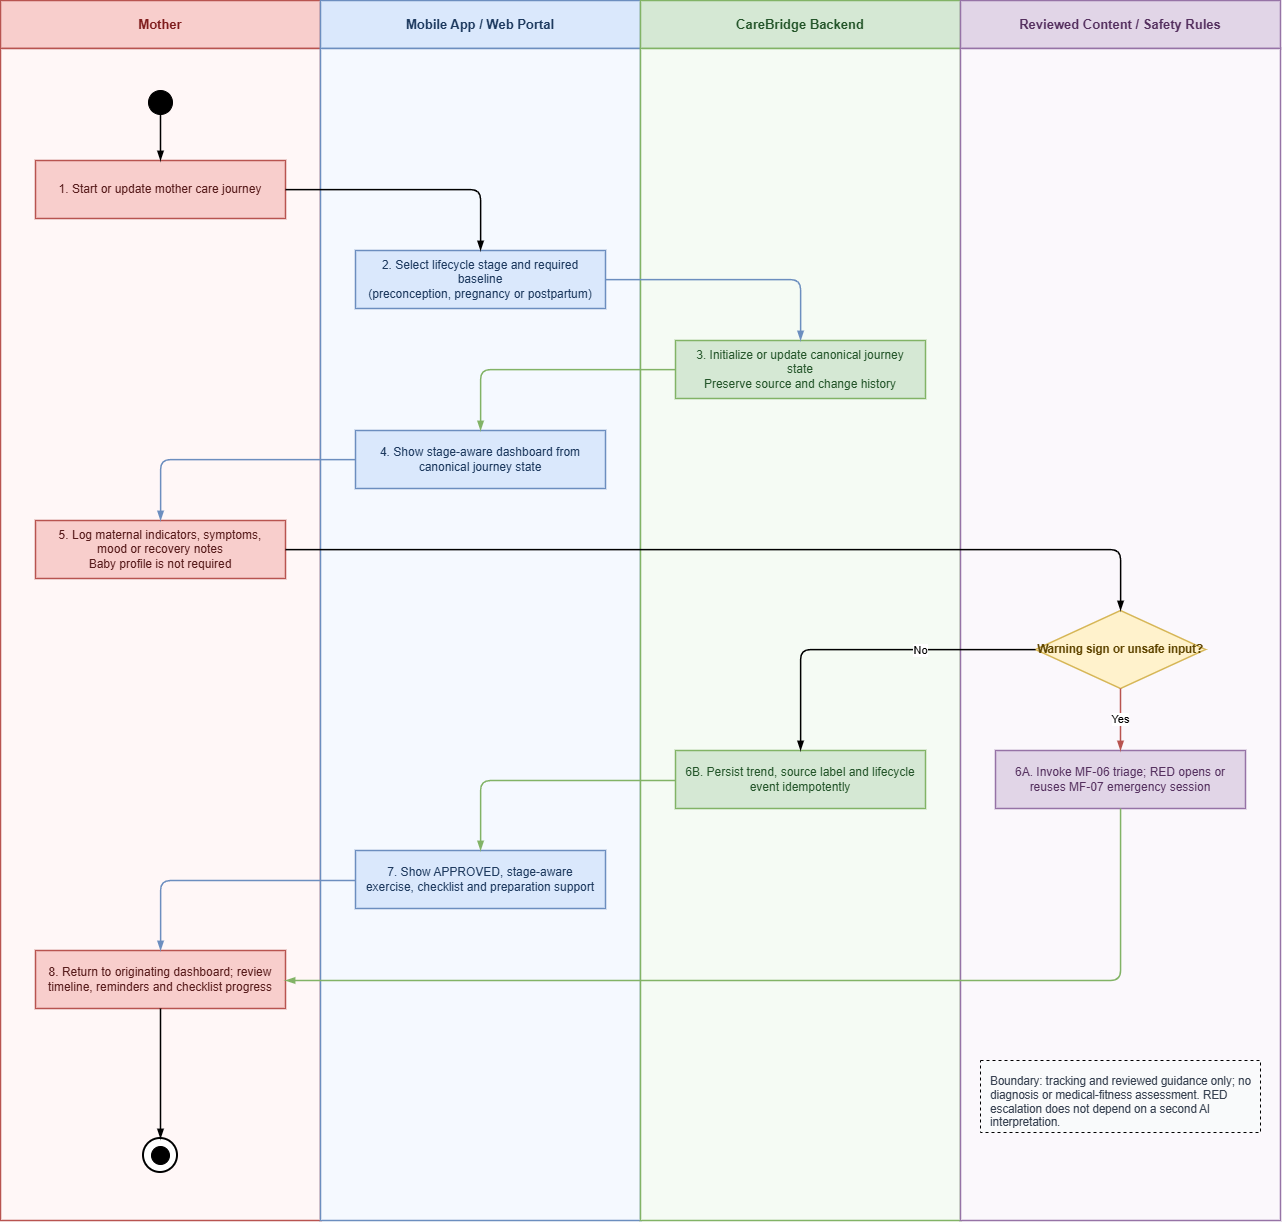

The diagram above was exported from draw.io. Its source (the exported page's mxGraphModel, read from the mxfile embedded in the PNG):
<mxGraphModel dx="1373" dy="880" grid="1" gridSize="10" guides="1" tooltips="1" connect="1" arrows="1" fold="1" page="1" pageScale="1" pageWidth="1440" pageHeight="1500" math="0" shadow="0">
  <root>
    <mxCell id="0" />
    <mxCell id="1" parent="0" />
    <mxCell id="wf-mf02-mother-care-journey_lane_header_0" parent="1" style="rounded=0;whiteSpace=wrap;html=1;fillColor=#F8CECC;strokeColor=#B85450;strokeWidth=1.5;fontStyle=1;fontSize=13;fontFamily=Arial;fontColor=#7F1D1D;align=center;verticalAlign=middle;" value="Mother" vertex="1">
      <mxGeometry height="48" width="320" x="60" y="130" as="geometry" />
    </mxCell>
    <mxCell id="wf-mf02-mother-care-journey_lane_body_0" parent="1" style="rounded=0;whiteSpace=wrap;html=1;fillColor=#FFF7F7;strokeColor=#B85450;strokeWidth=1.5;fontFamily=Arial;connectable=0;" value="" vertex="1">
      <mxGeometry height="1172" width="320" x="60" y="178" as="geometry" />
    </mxCell>
    <mxCell id="wf-mf02-mother-care-journey_lane_header_1" parent="1" style="rounded=0;whiteSpace=wrap;html=1;fillColor=#DAE8FC;strokeColor=#6C8EBF;strokeWidth=1.5;fontStyle=1;fontSize=13;fontFamily=Arial;fontColor=#1E3A5F;align=center;verticalAlign=middle;" value="Mobile App / Web Portal" vertex="1">
      <mxGeometry height="48" width="320" x="380" y="130" as="geometry" />
    </mxCell>
    <mxCell id="wf-mf02-mother-care-journey_lane_body_1" parent="1" style="rounded=0;whiteSpace=wrap;html=1;fillColor=#F5F9FF;strokeColor=#6C8EBF;strokeWidth=1.5;fontFamily=Arial;connectable=0;" value="" vertex="1">
      <mxGeometry height="1172" width="320" x="380" y="178" as="geometry" />
    </mxCell>
    <mxCell id="wf-mf02-mother-care-journey_lane_header_2" parent="1" style="rounded=0;whiteSpace=wrap;html=1;fillColor=#D5E8D4;strokeColor=#82B366;strokeWidth=1.5;fontStyle=1;fontSize=13;fontFamily=Arial;fontColor=#24552A;align=center;verticalAlign=middle;" value="CareBridge Backend" vertex="1">
      <mxGeometry height="48" width="320" x="700" y="130" as="geometry" />
    </mxCell>
    <mxCell id="wf-mf02-mother-care-journey_lane_body_2" parent="1" style="rounded=0;whiteSpace=wrap;html=1;fillColor=#F5FBF4;strokeColor=#82B366;strokeWidth=1.5;fontFamily=Arial;connectable=0;" value="" vertex="1">
      <mxGeometry height="1172" width="320" x="700" y="178" as="geometry" />
    </mxCell>
    <mxCell id="wf-mf02-mother-care-journey_lane_header_3" parent="1" style="rounded=0;whiteSpace=wrap;html=1;fillColor=#E1D5E7;strokeColor=#9673A6;strokeWidth=1.5;fontStyle=1;fontSize=13;fontFamily=Arial;fontColor=#55305F;align=center;verticalAlign=middle;" value="Reviewed Content / Safety Rules" vertex="1">
      <mxGeometry height="48" width="320" x="1020" y="130" as="geometry" />
    </mxCell>
    <mxCell id="wf-mf02-mother-care-journey_lane_body_3" parent="1" style="rounded=0;whiteSpace=wrap;html=1;fillColor=#FBF8FC;strokeColor=#9673A6;strokeWidth=1.5;fontFamily=Arial;connectable=0;" value="" vertex="1">
      <mxGeometry height="1172" width="320" x="1020" y="178" as="geometry" />
    </mxCell>
    <mxCell id="s" parent="1" style="ellipse;whiteSpace=wrap;html=1;aspect=fixed;fillColor=#000000;strokeColor=#000000;strokeWidth=1;fontSize=1;fontColor=#000000;" value="" vertex="1">
      <mxGeometry height="24" width="24" x="208" y="220" as="geometry" />
    </mxCell>
    <mxCell id="open" parent="1" style="rounded=0;whiteSpace=wrap;html=1;fillColor=#F8CECC;strokeColor=#B85450;strokeWidth=1.5;fontFamily=Arial;fontSize=12;fontColor=#581C1C;align=center;verticalAlign=middle;spacing=8;" value="1. Start or update mother care journey" vertex="1">
      <mxGeometry height="58" width="250" x="95" y="290" as="geometry" />
    </mxCell>
    <mxCell id="stage" parent="1" style="rounded=0;whiteSpace=wrap;html=1;fillColor=#DAE8FC;strokeColor=#6C8EBF;strokeWidth=1.5;fontFamily=Arial;fontSize=12;fontColor=#1E3A5F;align=center;verticalAlign=middle;spacing=8;" value="2. Select lifecycle stage and required baseline&#10;(preconception, pregnancy or postpartum)" vertex="1">
      <mxGeometry height="58" width="250" x="415" y="380" as="geometry" />
    </mxCell>
    <mxCell id="create" parent="1" style="rounded=0;whiteSpace=wrap;html=1;fillColor=#D5E8D4;strokeColor=#82B366;strokeWidth=1.5;fontFamily=Arial;fontSize=12;fontColor=#24552A;align=center;verticalAlign=middle;spacing=8;" value="3. Initialize or update canonical journey state&lt;br&gt;Preserve source and change history" vertex="1">
      <mxGeometry height="58" width="250" x="735" y="470" as="geometry" />
    </mxCell>
    <mxCell id="dash" parent="1" style="rounded=0;whiteSpace=wrap;html=1;fillColor=#DAE8FC;strokeColor=#6C8EBF;strokeWidth=1.5;fontFamily=Arial;fontSize=12;fontColor=#1E3A5F;align=center;verticalAlign=middle;spacing=8;" value="4. Show stage-aware dashboard from canonical journey state" vertex="1">
      <mxGeometry height="58" width="250" x="415" y="560" as="geometry" />
    </mxCell>
    <mxCell id="metric" parent="1" style="rounded=0;whiteSpace=wrap;html=1;fillColor=#F8CECC;strokeColor=#B85450;strokeWidth=1.5;fontFamily=Arial;fontSize=12;fontColor=#581C1C;align=center;verticalAlign=middle;spacing=8;" value="5. Log maternal indicators, symptoms, mood or recovery notes&#10;Baby profile is not required" vertex="1">
      <mxGeometry height="58" width="250" x="95" y="650" as="geometry" />
    </mxCell>
    <mxCell id="rules" parent="1" style="rhombus;whiteSpace=wrap;html=1;fillColor=#FFF2CC;strokeColor=#D6B656;strokeWidth=1.5;fontFamily=Arial;fontSize=11.5;fontStyle=1;fontColor=#5F4500;align=center;verticalAlign=middle;" value="Warning sign or unsafe input?" vertex="1">
      <mxGeometry height="78" width="170" x="1095" y="740" as="geometry" />
    </mxCell>
    <mxCell id="safe" parent="1" style="rounded=0;whiteSpace=wrap;html=1;fillColor=#E1D5E7;strokeColor=#9673A6;strokeWidth=1.5;fontFamily=Arial;fontSize=12;fontColor=#55305F;align=center;verticalAlign=middle;spacing=8;" value="6A. Invoke MF-06 triage; RED opens or reuses MF-07 emergency session" vertex="1">
      <mxGeometry height="58" width="250" x="1055" y="880" as="geometry" />
    </mxCell>
    <mxCell id="save" parent="1" style="rounded=0;whiteSpace=wrap;html=1;fillColor=#D5E8D4;strokeColor=#82B366;strokeWidth=1.5;fontFamily=Arial;fontSize=12;fontColor=#24552A;align=center;verticalAlign=middle;spacing=8;" value="6B. Persist trend, source label and lifecycle event idempotently" vertex="1">
      <mxGeometry height="58" width="250" x="735" y="880" as="geometry" />
    </mxCell>
    <mxCell id="exercise" parent="1" style="rounded=0;whiteSpace=wrap;html=1;fillColor=#DAE8FC;strokeColor=#6C8EBF;strokeWidth=1.5;fontFamily=Arial;fontSize=12;fontColor=#1E3A5F;align=center;verticalAlign=middle;spacing=8;" value="7. Show APPROVED, stage-aware exercise, checklist and preparation support" vertex="1">
      <mxGeometry height="58" width="250" x="415" y="980" as="geometry" />
    </mxCell>
    <mxCell id="view" parent="1" style="rounded=0;whiteSpace=wrap;html=1;fillColor=#F8CECC;strokeColor=#B85450;strokeWidth=1.5;fontFamily=Arial;fontSize=12;fontColor=#581C1C;align=center;verticalAlign=middle;spacing=8;" value="8. Return to originating dashboard; review timeline, reminders and checklist progress" vertex="1">
      <mxGeometry height="58" width="250" x="95" y="1080" as="geometry" />
    </mxCell>
    <mxCell id="note" parent="1" style="rounded=0;whiteSpace=wrap;html=1;fillColor=#F9FAFB;strokeColor=#000000;dashed=1;fontFamily=Arial;fontSize=11.5;fontColor=#374151;align=left;verticalAlign=top;spacing=10;" value="Boundary: tracking and reviewed guidance only; no diagnosis or medical-fitness assessment. RED escalation does not depend on a second AI interpretation." vertex="1">
      <mxGeometry height="72" width="280" x="1040" y="1190" as="geometry" />
    </mxCell>
    <mxCell id="end" parent="1" style="ellipse;whiteSpace=wrap;html=1;aspect=fixed;fillColor=#ffffff;strokeColor=#000000;strokeWidth=2;fontSize=1;fontColor=#ffffff;" value="" vertex="1">
      <mxGeometry height="34" width="34" x="203" y="1268" as="geometry" />
    </mxCell>
    <mxCell id="end_inner" parent="1" style="ellipse;whiteSpace=wrap;html=1;aspect=fixed;fillColor=#000000;strokeColor=#000000;strokeWidth=1;fontSize=1;fontColor=#000000;" value="" vertex="1">
      <mxGeometry height="18" width="18" x="211" y="1276" as="geometry" />
    </mxCell>
    <mxCell id="e1" edge="1" parent="1" source="s" style="edgeStyle=orthogonalEdgeStyle;rounded=1;orthogonalLoop=1;jettySize=auto;html=1;endArrow=blockThin;endFill=1;strokeWidth=1.5;fontFamily=Arial;fontSize=11;labelBackgroundColor=#FFFFFF;strokeColor=#000000;" target="open" value="">
      <mxGeometry relative="1" as="geometry" />
    </mxCell>
    <mxCell id="e2" edge="1" parent="1" source="open" style="edgeStyle=orthogonalEdgeStyle;rounded=1;orthogonalLoop=1;jettySize=auto;html=1;endArrow=blockThin;endFill=1;strokeWidth=1.5;fontFamily=Arial;fontSize=11;labelBackgroundColor=#FFFFFF;strokeColor=#000000;" target="stage" value="">
      <mxGeometry relative="1" as="geometry" />
    </mxCell>
    <mxCell id="e3" edge="1" parent="1" source="stage" style="edgeStyle=orthogonalEdgeStyle;rounded=1;orthogonalLoop=1;jettySize=auto;html=1;endArrow=blockThin;endFill=1;strokeWidth=1.5;fontFamily=Arial;fontSize=11;labelBackgroundColor=#FFFFFF;strokeColor=#6C8EBF;" target="create" value="">
      <mxGeometry relative="1" as="geometry" />
    </mxCell>
    <mxCell id="e4" edge="1" parent="1" source="create" style="edgeStyle=orthogonalEdgeStyle;rounded=1;orthogonalLoop=1;jettySize=auto;html=1;endArrow=blockThin;endFill=1;strokeWidth=1.5;fontFamily=Arial;fontSize=11;labelBackgroundColor=#FFFFFF;strokeColor=#82B366;" target="dash" value="">
      <mxGeometry relative="1" as="geometry" />
    </mxCell>
    <mxCell id="e5" edge="1" parent="1" source="dash" style="edgeStyle=orthogonalEdgeStyle;rounded=1;orthogonalLoop=1;jettySize=auto;html=1;endArrow=blockThin;endFill=1;strokeWidth=1.5;fontFamily=Arial;fontSize=11;labelBackgroundColor=#FFFFFF;strokeColor=#6C8EBF;" target="metric" value="">
      <mxGeometry relative="1" as="geometry" />
    </mxCell>
    <mxCell id="e6" edge="1" parent="1" source="metric" style="edgeStyle=orthogonalEdgeStyle;rounded=1;orthogonalLoop=1;jettySize=auto;html=1;endArrow=blockThin;endFill=1;strokeWidth=1.5;fontFamily=Arial;fontSize=11;labelBackgroundColor=#FFFFFF;strokeColor=#000000;" target="rules" value="">
      <mxGeometry relative="1" as="geometry" />
    </mxCell>
    <mxCell id="e7" edge="1" parent="1" source="rules" style="edgeStyle=orthogonalEdgeStyle;rounded=1;orthogonalLoop=1;jettySize=auto;html=1;endArrow=blockThin;endFill=1;strokeWidth=1.5;fontFamily=Arial;fontSize=11;labelBackgroundColor=#FFFFFF;strokeColor=#B85450;" target="safe" value="Yes">
      <mxGeometry relative="1" as="geometry" />
    </mxCell>
    <mxCell id="e8" edge="1" parent="1" source="rules" style="edgeStyle=orthogonalEdgeStyle;rounded=1;orthogonalLoop=1;jettySize=auto;html=1;endArrow=blockThin;endFill=1;strokeWidth=1.5;fontFamily=Arial;fontSize=11;labelBackgroundColor=#FFFFFF;strokeColor=#000000;" target="save" value="No">
      <mxGeometry relative="1" x="-0.3155" y="1" as="geometry">
        <mxPoint as="offset" />
      </mxGeometry>
    </mxCell>
    <mxCell id="e9" edge="1" parent="1" source="safe" style="edgeStyle=orthogonalEdgeStyle;rounded=1;orthogonalLoop=1;jettySize=auto;html=1;endArrow=blockThin;endFill=1;strokeWidth=1.5;fontFamily=Arial;fontSize=11;labelBackgroundColor=#FFFFFF;strokeColor=#82B366;" target="view" value="">
      <mxGeometry relative="1" as="geometry">
        <Array as="points">
          <mxPoint x="1180" y="1110" />
        </Array>
      </mxGeometry>
    </mxCell>
    <mxCell id="e10" edge="1" parent="1" source="save" style="edgeStyle=orthogonalEdgeStyle;rounded=1;orthogonalLoop=1;jettySize=auto;html=1;endArrow=blockThin;endFill=1;strokeWidth=1.5;fontFamily=Arial;fontSize=11;labelBackgroundColor=#FFFFFF;strokeColor=#82B366;fillColor=light-dark(#f1f3f4, #1f2f1e);" target="exercise" value="">
      <mxGeometry relative="1" as="geometry">
        <Array as="points">
          <mxPoint x="540" y="910" />
        </Array>
      </mxGeometry>
    </mxCell>
    <mxCell id="e11" edge="1" parent="1" source="exercise" style="edgeStyle=orthogonalEdgeStyle;rounded=1;orthogonalLoop=1;jettySize=auto;html=1;endArrow=blockThin;endFill=1;strokeWidth=1.5;fontFamily=Arial;fontSize=11;labelBackgroundColor=#FFFFFF;strokeColor=#6C8EBF;" target="view" value="">
      <mxGeometry relative="1" as="geometry">
        <Array as="points">
          <mxPoint x="220" y="1010" />
        </Array>
      </mxGeometry>
    </mxCell>
    <mxCell id="e12" edge="1" parent="1" source="view" style="edgeStyle=orthogonalEdgeStyle;rounded=1;orthogonalLoop=1;jettySize=auto;html=1;endArrow=blockThin;endFill=1;strokeWidth=1.5;fontFamily=Arial;fontSize=11;labelBackgroundColor=#FFFFFF;strokeColor=#000000;" target="end" value="">
      <mxGeometry relative="1" as="geometry" />
    </mxCell>
  </root>
</mxGraphModel>